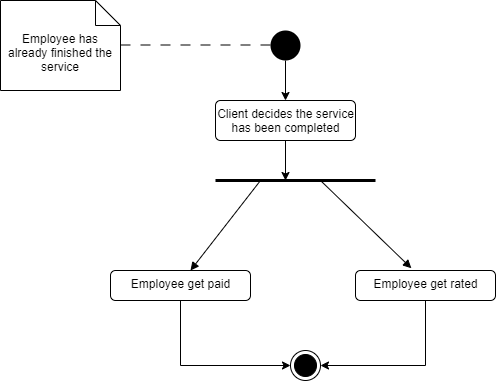

The diagram above was exported from draw.io. Its source (the exported page's mxGraphModel, read from the mxfile embedded in the PNG):
<mxGraphModel dx="1038" dy="579" grid="1" gridSize="10" guides="1" tooltips="1" connect="1" arrows="1" fold="1" page="1" pageScale="1" pageWidth="850" pageHeight="1100" math="0" shadow="0">
  <root>
    <mxCell id="0" />
    <mxCell id="1" parent="0" />
    <mxCell id="fJNuzCxuXRDlTpmTV_EJ-1" value="Employee has already finished the service" style="shape=note2;boundedLbl=1;whiteSpace=wrap;html=1;size=25;verticalAlign=top;align=center;" vertex="1" parent="1">
      <mxGeometry x="60" y="80" width="120" height="90" as="geometry" />
    </mxCell>
    <mxCell id="fJNuzCxuXRDlTpmTV_EJ-11" style="edgeStyle=orthogonalEdgeStyle;rounded=0;orthogonalLoop=1;jettySize=auto;html=1;exitX=0.5;exitY=1;exitDx=0;exitDy=0;entryX=0.5;entryY=0;entryDx=0;entryDy=0;" edge="1" parent="1" source="fJNuzCxuXRDlTpmTV_EJ-2">
      <mxGeometry relative="1" as="geometry">
        <mxPoint x="345" y="180" as="targetPoint" />
      </mxGeometry>
    </mxCell>
    <mxCell id="fJNuzCxuXRDlTpmTV_EJ-2" value="" style="ellipse;fillColor=#000000;strokeColor=none;" vertex="1" parent="1">
      <mxGeometry x="330" y="110" width="30" height="30" as="geometry" />
    </mxCell>
    <mxCell id="fJNuzCxuXRDlTpmTV_EJ-9" value="" style="endArrow=none;startArrow=none;endFill=0;startFill=0;endSize=8;html=1;verticalAlign=bottom;dashed=1;labelBackgroundColor=none;dashPattern=10 10;" edge="1" parent="1">
      <mxGeometry width="160" relative="1" as="geometry">
        <mxPoint x="180" y="124.5" as="sourcePoint" />
        <mxPoint x="340" y="124.5" as="targetPoint" />
      </mxGeometry>
    </mxCell>
    <mxCell id="fJNuzCxuXRDlTpmTV_EJ-26" style="edgeStyle=orthogonalEdgeStyle;rounded=0;orthogonalLoop=1;jettySize=auto;html=1;exitX=0.5;exitY=1;exitDx=0;exitDy=0;" edge="1" parent="1" source="fJNuzCxuXRDlTpmTV_EJ-23">
      <mxGeometry relative="1" as="geometry">
        <mxPoint x="345" y="260" as="targetPoint" />
      </mxGeometry>
    </mxCell>
    <mxCell id="fJNuzCxuXRDlTpmTV_EJ-23" value="Client decides the service&lt;br&gt;has been completed" style="html=1;align=center;verticalAlign=top;rounded=1;absoluteArcSize=1;arcSize=10;dashed=0;" vertex="1" parent="1">
      <mxGeometry x="275" y="180" width="140" height="40" as="geometry" />
    </mxCell>
    <mxCell id="fJNuzCxuXRDlTpmTV_EJ-25" value="" style="endArrow=none;startArrow=none;endFill=0;startFill=0;endSize=8;html=1;verticalAlign=bottom;labelBackgroundColor=none;strokeWidth=3;" edge="1" parent="1">
      <mxGeometry width="160" relative="1" as="geometry">
        <mxPoint x="275" y="260" as="sourcePoint" />
        <mxPoint x="435" y="260" as="targetPoint" />
      </mxGeometry>
    </mxCell>
    <mxCell id="fJNuzCxuXRDlTpmTV_EJ-33" style="edgeStyle=orthogonalEdgeStyle;rounded=0;orthogonalLoop=1;jettySize=auto;html=1;exitX=0.5;exitY=1;exitDx=0;exitDy=0;entryX=0;entryY=0.5;entryDx=0;entryDy=0;" edge="1" parent="1" source="fJNuzCxuXRDlTpmTV_EJ-27" target="fJNuzCxuXRDlTpmTV_EJ-32">
      <mxGeometry relative="1" as="geometry" />
    </mxCell>
    <mxCell id="fJNuzCxuXRDlTpmTV_EJ-27" value="Employee get paid" style="html=1;align=center;verticalAlign=top;rounded=1;absoluteArcSize=1;arcSize=10;dashed=0;" vertex="1" parent="1">
      <mxGeometry x="170" y="350" width="140" height="30" as="geometry" />
    </mxCell>
    <mxCell id="fJNuzCxuXRDlTpmTV_EJ-34" style="edgeStyle=orthogonalEdgeStyle;rounded=0;orthogonalLoop=1;jettySize=auto;html=1;exitX=0.5;exitY=1;exitDx=0;exitDy=0;entryX=1;entryY=0.5;entryDx=0;entryDy=0;" edge="1" parent="1" source="fJNuzCxuXRDlTpmTV_EJ-28" target="fJNuzCxuXRDlTpmTV_EJ-32">
      <mxGeometry relative="1" as="geometry" />
    </mxCell>
    <mxCell id="fJNuzCxuXRDlTpmTV_EJ-28" value="Employee get rated" style="html=1;align=center;verticalAlign=top;rounded=1;absoluteArcSize=1;arcSize=10;dashed=0;" vertex="1" parent="1">
      <mxGeometry x="415" y="350" width="140" height="30" as="geometry" />
    </mxCell>
    <mxCell id="fJNuzCxuXRDlTpmTV_EJ-29" value="" style="html=1;verticalAlign=bottom;labelBackgroundColor=none;endArrow=block;endFill=1;" edge="1" parent="1">
      <mxGeometry width="160" relative="1" as="geometry">
        <mxPoint x="320" y="260" as="sourcePoint" />
        <mxPoint x="250" y="350" as="targetPoint" />
      </mxGeometry>
    </mxCell>
    <mxCell id="fJNuzCxuXRDlTpmTV_EJ-31" value="" style="html=1;verticalAlign=bottom;labelBackgroundColor=none;endArrow=block;endFill=1;entryX=0.399;entryY=-0.075;entryDx=0;entryDy=0;entryPerimeter=0;" edge="1" parent="1" target="fJNuzCxuXRDlTpmTV_EJ-28">
      <mxGeometry width="160" relative="1" as="geometry">
        <mxPoint x="380" y="260" as="sourcePoint" />
        <mxPoint x="440" y="320" as="targetPoint" />
      </mxGeometry>
    </mxCell>
    <mxCell id="fJNuzCxuXRDlTpmTV_EJ-32" value="" style="ellipse;html=1;shape=endState;fillColor=#000000;strokeColor=#000000;" vertex="1" parent="1">
      <mxGeometry x="350" y="430" width="30" height="30" as="geometry" />
    </mxCell>
  </root>
</mxGraphModel>